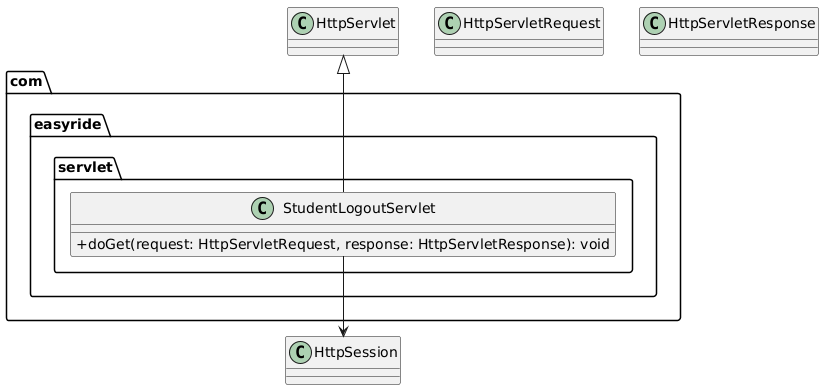

The diagram above was rendered by PlantUML. Its source (embedded in the PNG):
@startuml
skinparam classAttributeIconSize 0

package com.easyride.servlet {

    class StudentLogoutServlet {
        +doGet(request: HttpServletRequest, response: HttpServletResponse): void
    }
}

class HttpServlet
class HttpServletRequest
class HttpServletResponse
class HttpSession

HttpServlet <|-- StudentLogoutServlet

StudentLogoutServlet --> HttpSession
@enduml